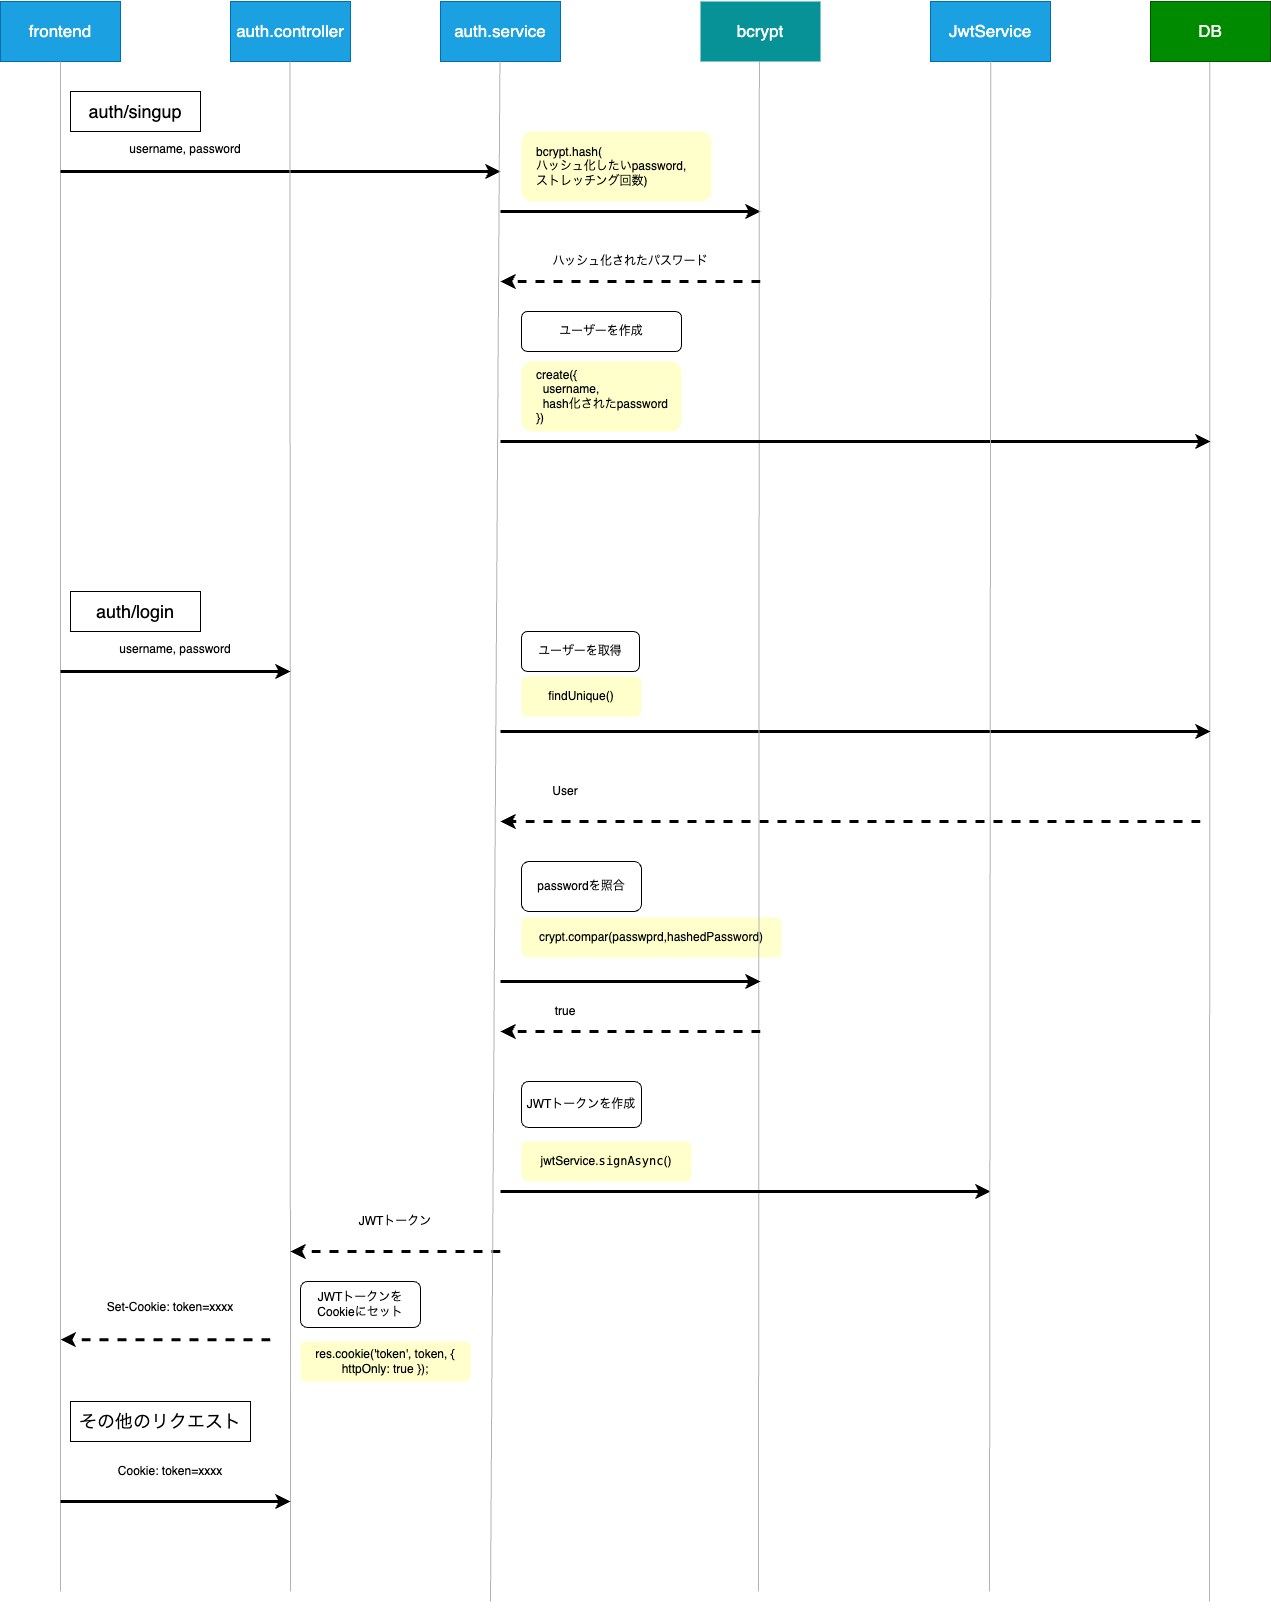

The diagram above was exported from draw.io. Its source (the exported page's mxGraphModel, read from the mxfile embedded in the PNG):
<mxGraphModel dx="5267" dy="4607" grid="1" gridSize="10" guides="1" tooltips="1" connect="1" arrows="1" fold="1" page="1" pageScale="1" pageWidth="827" pageHeight="1169" math="0" shadow="0">
  <root>
    <mxCell id="0" />
    <mxCell id="1" parent="0" />
    <mxCell id="19" value="frontend" style="rounded=0;whiteSpace=wrap;html=1;fillColor=#1ba1e2;fontColor=#ffffff;strokeColor=#006EAF;fontSize=17;" vertex="1" parent="1">
      <mxGeometry x="240" y="250" width="120" height="60" as="geometry" />
    </mxCell>
    <mxCell id="20" value="auth.controller" style="rounded=0;whiteSpace=wrap;html=1;fillColor=#1ba1e2;fontColor=#ffffff;strokeColor=#006EAF;fontSize=17;" vertex="1" parent="1">
      <mxGeometry x="470" y="250" width="120" height="60" as="geometry" />
    </mxCell>
    <mxCell id="22" value="" style="endArrow=none;html=1;entryX=0.5;entryY=1;entryDx=0;entryDy=0;strokeColor=#B3B3B3;" edge="1" parent="1" target="19">
      <mxGeometry width="50" height="50" relative="1" as="geometry">
        <mxPoint x="300" y="1840" as="sourcePoint" />
        <mxPoint x="450" y="250" as="targetPoint" />
      </mxGeometry>
    </mxCell>
    <mxCell id="23" value="auth/singup" style="rounded=0;whiteSpace=wrap;html=1;fontSize=18;" vertex="1" parent="1">
      <mxGeometry x="310" y="340" width="130" height="40" as="geometry" />
    </mxCell>
    <mxCell id="24" value="" style="endArrow=classic;html=1;strokeWidth=3;" edge="1" parent="1">
      <mxGeometry width="50" height="50" relative="1" as="geometry">
        <mxPoint x="300" y="420" as="sourcePoint" />
        <mxPoint x="740" y="420" as="targetPoint" />
      </mxGeometry>
    </mxCell>
    <mxCell id="25" value="&lt;div&gt;username, password&lt;/div&gt;&lt;div&gt;&lt;br&gt;&lt;/div&gt;" style="text;whiteSpace=wrap;html=1;align=center;verticalAlign=middle;" vertex="1" parent="1">
      <mxGeometry x="360" y="390" width="130" height="30" as="geometry" />
    </mxCell>
    <mxCell id="30" value="" style="endArrow=none;html=1;entryX=0.5;entryY=1;entryDx=0;entryDy=0;strokeColor=#B3B3B3;" edge="1" parent="1">
      <mxGeometry width="50" height="50" relative="1" as="geometry">
        <mxPoint x="530" y="1840" as="sourcePoint" />
        <mxPoint x="529.5" y="310" as="targetPoint" />
      </mxGeometry>
    </mxCell>
    <mxCell id="32" value="auth.service" style="rounded=0;whiteSpace=wrap;html=1;fillColor=#1ba1e2;fontColor=#ffffff;strokeColor=#006EAF;fontSize=17;" vertex="1" parent="1">
      <mxGeometry x="680" y="250" width="120" height="60" as="geometry" />
    </mxCell>
    <mxCell id="36" value="&lt;span style=&quot;font-size: 12px;&quot;&gt;create({&lt;br&gt;&lt;/span&gt;&lt;span style=&quot;background-color: initial; font-size: 12px;&quot;&gt;&lt;font&gt;&amp;nbsp; username,&amp;nbsp;&amp;nbsp;&lt;/font&gt;&lt;/span&gt;&lt;div style=&quot;&quot;&gt;&lt;font&gt;&lt;span style=&quot;font-size: 12px;&quot;&gt;&amp;nbsp; hash化されたpassword&lt;/span&gt;&lt;/font&gt;&lt;/div&gt;&lt;font&gt;&lt;span style=&quot;font-size: 12px;&quot;&gt;})&lt;/span&gt;&lt;/font&gt;" style="rounded=1;whiteSpace=wrap;html=1;labelBackgroundColor=none;fontSize=10;fontColor=#000000;fillColor=#FFFFCC;align=left;spacingLeft=13;strokeColor=none;" vertex="1" parent="1">
      <mxGeometry x="761" y="610" width="160" height="70" as="geometry" />
    </mxCell>
    <mxCell id="37" value="" style="endArrow=none;html=1;entryX=0.5;entryY=1;entryDx=0;entryDy=0;strokeColor=#B3B3B3;" edge="1" parent="1">
      <mxGeometry width="50" height="50" relative="1" as="geometry">
        <mxPoint x="1449" y="1850" as="sourcePoint" />
        <mxPoint x="1449.33" y="310" as="targetPoint" />
      </mxGeometry>
    </mxCell>
    <mxCell id="39" value="auth/login" style="rounded=0;whiteSpace=wrap;html=1;fontSize=18;" vertex="1" parent="1">
      <mxGeometry x="310" y="840" width="130" height="40" as="geometry" />
    </mxCell>
    <mxCell id="40" value="&lt;div&gt;username, password&lt;/div&gt;&lt;div&gt;&lt;br&gt;&lt;/div&gt;" style="text;whiteSpace=wrap;html=1;align=center;verticalAlign=middle;" vertex="1" parent="1">
      <mxGeometry x="350" y="890" width="130" height="30" as="geometry" />
    </mxCell>
    <mxCell id="41" value="" style="endArrow=classic;html=1;strokeWidth=3;" edge="1" parent="1">
      <mxGeometry width="50" height="50" relative="1" as="geometry">
        <mxPoint x="300" y="920" as="sourcePoint" />
        <mxPoint x="530" y="920" as="targetPoint" />
      </mxGeometry>
    </mxCell>
    <mxCell id="44" value="&lt;font&gt;&lt;span style=&quot;font-size: 12px;&quot;&gt;jwtService.&lt;/span&gt;&lt;/font&gt;&lt;span style=&quot;font-family: Menlo, Monaco, &amp;quot;Courier New&amp;quot;, monospace; font-size: 12px;&quot;&gt;signAsync&lt;/span&gt;&lt;span style=&quot;font-size: 12px;&quot;&gt;()&lt;/span&gt;" style="rounded=1;whiteSpace=wrap;html=1;labelBackgroundColor=none;fontSize=10;fontColor=#000000;fillColor=#FFFFCC;strokeColor=none;" vertex="1" parent="1">
      <mxGeometry x="761" y="1390" width="170" height="40" as="geometry" />
    </mxCell>
    <mxCell id="47" value="passwordを照合" style="text;whiteSpace=wrap;html=1;align=center;verticalAlign=middle;rounded=1;strokeColor=default;" vertex="1" parent="1">
      <mxGeometry x="761" y="1110" width="120" height="50" as="geometry" />
    </mxCell>
    <mxCell id="48" value="&lt;font&gt;&lt;span style=&quot;font-size: 12px;&quot;&gt;findUnique()&lt;/span&gt;&lt;/font&gt;" style="rounded=1;whiteSpace=wrap;html=1;labelBackgroundColor=none;fontSize=10;fontColor=#000000;fillColor=#FFFFCC;strokeColor=none;" vertex="1" parent="1">
      <mxGeometry x="761" y="925" width="120" height="40" as="geometry" />
    </mxCell>
    <mxCell id="49" value="ユーザーを取得" style="text;whiteSpace=wrap;html=1;align=center;verticalAlign=middle;rounded=1;strokeColor=default;perimeterSpacing=1;" vertex="1" parent="1">
      <mxGeometry x="761" y="880" width="118.04" height="40" as="geometry" />
    </mxCell>
    <mxCell id="50" value="&lt;font&gt;&lt;span style=&quot;font-size: 12px;&quot;&gt;crypt.compar(passwprd,hashedPassword)&lt;/span&gt;&lt;/font&gt;" style="rounded=1;whiteSpace=wrap;html=1;labelBackgroundColor=none;fontSize=10;fontColor=#000000;fillColor=#FFFFCC;strokeColor=none;" vertex="1" parent="1">
      <mxGeometry x="761" y="1166" width="260" height="40" as="geometry" />
    </mxCell>
    <mxCell id="52" value="DB" style="rounded=0;whiteSpace=wrap;html=1;fillColor=#008a00;fontColor=#ffffff;strokeColor=#005700;fontSize=17;" vertex="1" parent="1">
      <mxGeometry x="1390" y="250" width="120" height="60" as="geometry" />
    </mxCell>
    <mxCell id="53" value="" style="endArrow=classic;html=1;strokeWidth=3;" edge="1" parent="1">
      <mxGeometry width="50" height="50" relative="1" as="geometry">
        <mxPoint x="740" y="460" as="sourcePoint" />
        <mxPoint x="1000" y="460" as="targetPoint" />
      </mxGeometry>
    </mxCell>
    <mxCell id="55" value="" style="endArrow=classic;html=1;strokeWidth=3;" edge="1" parent="1">
      <mxGeometry width="50" height="50" relative="1" as="geometry">
        <mxPoint x="740" y="980" as="sourcePoint" />
        <mxPoint x="1450" y="980" as="targetPoint" />
      </mxGeometry>
    </mxCell>
    <mxCell id="57" value="" style="endArrow=classic;html=1;dashed=1;strokeWidth=3;" edge="1" parent="1">
      <mxGeometry width="50" height="50" relative="1" as="geometry">
        <mxPoint x="1440" y="1070" as="sourcePoint" />
        <mxPoint x="740" y="1070" as="targetPoint" />
      </mxGeometry>
    </mxCell>
    <mxCell id="58" value="User" style="text;whiteSpace=wrap;html=1;align=center;verticalAlign=middle;fontSize=12;" vertex="1" parent="1">
      <mxGeometry x="740" y="1020" width="130" height="40" as="geometry" />
    </mxCell>
    <mxCell id="61" value="JWTトークンを作成" style="text;whiteSpace=wrap;html=1;align=center;verticalAlign=middle;labelBackgroundColor=default;strokeColor=default;rounded=1;" vertex="1" parent="1">
      <mxGeometry x="761" y="1330" width="120" height="46" as="geometry" />
    </mxCell>
    <mxCell id="62" value="" style="endArrow=classic;html=1;dashed=1;strokeWidth=3;" edge="1" parent="1">
      <mxGeometry width="50" height="50" relative="1" as="geometry">
        <mxPoint x="740" y="1500" as="sourcePoint" />
        <mxPoint x="530" y="1500" as="targetPoint" />
      </mxGeometry>
    </mxCell>
    <mxCell id="64" value="JwtService" style="rounded=0;whiteSpace=wrap;html=1;fillColor=#1ba1e2;fontColor=#ffffff;strokeColor=#006EAF;fontSize=17;" vertex="1" parent="1">
      <mxGeometry x="1170" y="250" width="120" height="60" as="geometry" />
    </mxCell>
    <mxCell id="65" value="" style="endArrow=none;html=1;entryX=0.5;entryY=1;entryDx=0;entryDy=0;strokeColor=#B3B3B3;" edge="1" parent="1">
      <mxGeometry width="50" height="50" relative="1" as="geometry">
        <mxPoint x="998" y="1840" as="sourcePoint" />
        <mxPoint x="998.89" y="310" as="targetPoint" />
      </mxGeometry>
    </mxCell>
    <mxCell id="67" value="" style="endArrow=classic;html=1;strokeWidth=3;" edge="1" parent="1">
      <mxGeometry width="50" height="50" relative="1" as="geometry">
        <mxPoint x="740" y="1440" as="sourcePoint" />
        <mxPoint x="1230" y="1440" as="targetPoint" />
      </mxGeometry>
    </mxCell>
    <mxCell id="69" value="bcrypt" style="rounded=0;whiteSpace=wrap;html=1;fillColor=#069296;fontColor=#ffffff;strokeColor=none;strokeWidth=2;fontSize=17;" vertex="1" parent="1">
      <mxGeometry x="940" y="250" width="120" height="60" as="geometry" />
    </mxCell>
    <mxCell id="70" value="&lt;div&gt;&lt;font&gt;&lt;span style=&quot;font-size: 12px;&quot;&gt;bcrypt.hash(&lt;/span&gt;&lt;/font&gt;&lt;/div&gt;&lt;div&gt;&lt;font&gt;&lt;span style=&quot;font-size: 12px;&quot;&gt;ハッシュ化したいpassword,&amp;nbsp;&lt;/span&gt;&lt;/font&gt;&lt;/div&gt;&lt;div&gt;&lt;font&gt;&lt;span style=&quot;font-size: 12px;&quot;&gt;ストレッチング回数)&lt;/span&gt;&lt;/font&gt;&lt;/div&gt;" style="rounded=1;whiteSpace=wrap;html=1;labelBackgroundColor=none;fontSize=10;fontColor=#000000;fillColor=#FFFFCC;align=left;spacingLeft=13;strokeColor=none;" vertex="1" parent="1">
      <mxGeometry x="761" y="380" width="190" height="70" as="geometry" />
    </mxCell>
    <mxCell id="71" value="" style="endArrow=classic;html=1;strokeWidth=3;" edge="1" parent="1">
      <mxGeometry width="50" height="50" relative="1" as="geometry">
        <mxPoint x="740" y="690" as="sourcePoint" />
        <mxPoint x="1450" y="690" as="targetPoint" />
      </mxGeometry>
    </mxCell>
    <mxCell id="72" value="" style="endArrow=none;html=1;entryX=0.5;entryY=1;entryDx=0;entryDy=0;strokeColor=#B3B3B3;" edge="1" parent="1">
      <mxGeometry width="50" height="50" relative="1" as="geometry">
        <mxPoint x="730" y="1850" as="sourcePoint" />
        <mxPoint x="739.44" y="310" as="targetPoint" />
      </mxGeometry>
    </mxCell>
    <mxCell id="73" value="" style="endArrow=classic;html=1;dashed=1;strokeWidth=3;" edge="1" parent="1">
      <mxGeometry width="50" height="50" relative="1" as="geometry">
        <mxPoint x="1000" y="530" as="sourcePoint" />
        <mxPoint x="740" y="530" as="targetPoint" />
      </mxGeometry>
    </mxCell>
    <mxCell id="74" value="ハッシュ化されたパスワード" style="text;whiteSpace=wrap;html=1;align=center;verticalAlign=middle;fontSize=12;" vertex="1" parent="1">
      <mxGeometry x="790" y="490" width="160" height="40" as="geometry" />
    </mxCell>
    <mxCell id="75" value="ユーザーを作成" style="text;whiteSpace=wrap;html=1;align=center;verticalAlign=middle;fontSize=12;strokeColor=default;rounded=1;" vertex="1" parent="1">
      <mxGeometry x="761" y="560" width="160" height="40" as="geometry" />
    </mxCell>
    <mxCell id="76" value="" style="endArrow=classic;html=1;strokeWidth=3;" edge="1" parent="1">
      <mxGeometry width="50" height="50" relative="1" as="geometry">
        <mxPoint x="740" y="1230" as="sourcePoint" />
        <mxPoint x="1000" y="1230" as="targetPoint" />
      </mxGeometry>
    </mxCell>
    <mxCell id="77" value="" style="endArrow=classic;html=1;dashed=1;strokeWidth=3;" edge="1" parent="1">
      <mxGeometry width="50" height="50" relative="1" as="geometry">
        <mxPoint x="1000" y="1280" as="sourcePoint" />
        <mxPoint x="740" y="1280" as="targetPoint" />
      </mxGeometry>
    </mxCell>
    <mxCell id="78" value="true" style="text;whiteSpace=wrap;html=1;align=center;verticalAlign=middle;fontSize=12;" vertex="1" parent="1">
      <mxGeometry x="740" y="1240" width="130" height="40" as="geometry" />
    </mxCell>
    <mxCell id="79" value="" style="endArrow=none;html=1;entryX=0.5;entryY=1;entryDx=0;entryDy=0;strokeColor=#B3B3B3;" edge="1" parent="1">
      <mxGeometry width="50" height="50" relative="1" as="geometry">
        <mxPoint x="1229" y="1840" as="sourcePoint" />
        <mxPoint x="1230.33" y="310" as="targetPoint" />
      </mxGeometry>
    </mxCell>
    <mxCell id="80" value="JWTトークン" style="text;whiteSpace=wrap;html=1;align=center;verticalAlign=middle;fontSize=12;" vertex="1" parent="1">
      <mxGeometry x="570" y="1450" width="130" height="40" as="geometry" />
    </mxCell>
    <mxCell id="81" value="&lt;span style=&quot;font-size: 12px;&quot;&gt;res.cookie('token', token, { httpOnly: true });&lt;/span&gt;" style="rounded=1;whiteSpace=wrap;html=1;labelBackgroundColor=none;fontSize=10;fontColor=#000000;fillColor=#FFFFCC;strokeColor=none;" vertex="1" parent="1">
      <mxGeometry x="540" y="1590" width="170" height="40" as="geometry" />
    </mxCell>
    <mxCell id="82" value="JWTトークンをCookieにセット" style="text;whiteSpace=wrap;html=1;align=center;verticalAlign=middle;labelBackgroundColor=default;strokeColor=default;rounded=1;" vertex="1" parent="1">
      <mxGeometry x="540" y="1530" width="120" height="46" as="geometry" />
    </mxCell>
    <mxCell id="83" value="" style="endArrow=classic;html=1;dashed=1;strokeWidth=3;" edge="1" parent="1">
      <mxGeometry width="50" height="50" relative="1" as="geometry">
        <mxPoint x="510" y="1588.18" as="sourcePoint" />
        <mxPoint x="300" y="1588.18" as="targetPoint" />
      </mxGeometry>
    </mxCell>
    <mxCell id="84" value="Set-Cookie: token=xxxx" style="text;whiteSpace=wrap;html=1;align=center;verticalAlign=middle;fontSize=12;" vertex="1" parent="1">
      <mxGeometry x="310" y="1536" width="200" height="40" as="geometry" />
    </mxCell>
    <mxCell id="85" value="" style="endArrow=classic;html=1;strokeWidth=3;" edge="1" parent="1">
      <mxGeometry width="50" height="50" relative="1" as="geometry">
        <mxPoint x="300" y="1750" as="sourcePoint" />
        <mxPoint x="530" y="1750" as="targetPoint" />
      </mxGeometry>
    </mxCell>
    <mxCell id="86" value="Cookie: token=xxxx" style="text;whiteSpace=wrap;html=1;align=center;verticalAlign=middle;fontSize=12;" vertex="1" parent="1">
      <mxGeometry x="310" y="1700" width="200" height="40" as="geometry" />
    </mxCell>
    <mxCell id="87" value="その他のリクエスト" style="rounded=0;whiteSpace=wrap;html=1;fontSize=18;" vertex="1" parent="1">
      <mxGeometry x="310" y="1650" width="180" height="40" as="geometry" />
    </mxCell>
  </root>
</mxGraphModel>